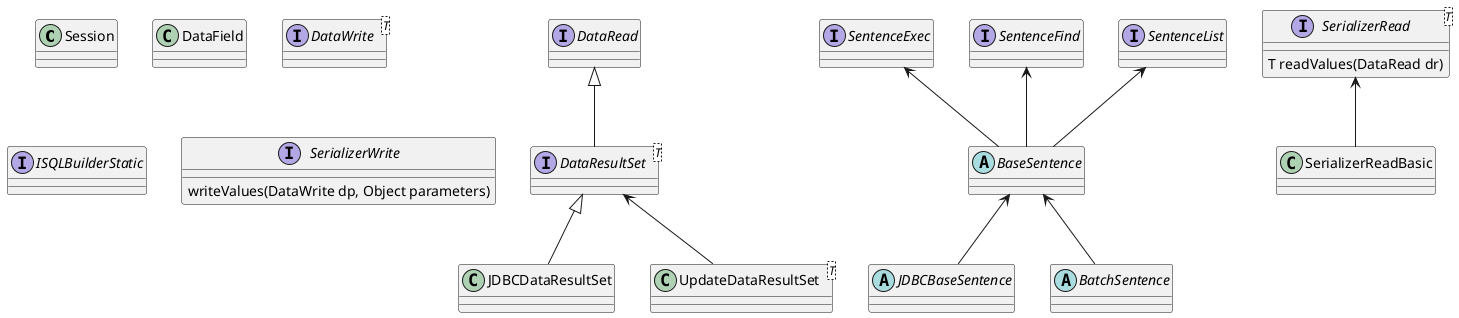

The diagram above was rendered by PlantUML. Its source (embedded in the PNG):
@startuml

class Session
class DataField
interface DataRead
interface DataWrite<T>
interface DataResultSet<T>

interface SentenceExec
interface SentenceFind
interface SentenceList
abstract class BaseSentence
abstract class JDBCBaseSentence
abstract class BatchSentence
class JDBCDataResultSet
interface ISQLBuilderStatic
class UpdateDataResultSet<T>

interface SerializerWrite {
  writeValues(DataWrite dp, Object parameters)
}

interface SerializerRead<T> {
  T readValues(DataRead dr)
}

class SerializerReadBasic


SentenceExec <-- BaseSentence
SentenceFind <-- BaseSentence
SentenceList <-- BaseSentence

BaseSentence <-- JDBCBaseSentence
BaseSentence <-- BatchSentence


DataRead <|-- DataResultSet
DataResultSet <|-- JDBCDataResultSet
DataResultSet <-- UpdateDataResultSet

SerializerRead <-- SerializerReadBasic

@enduml